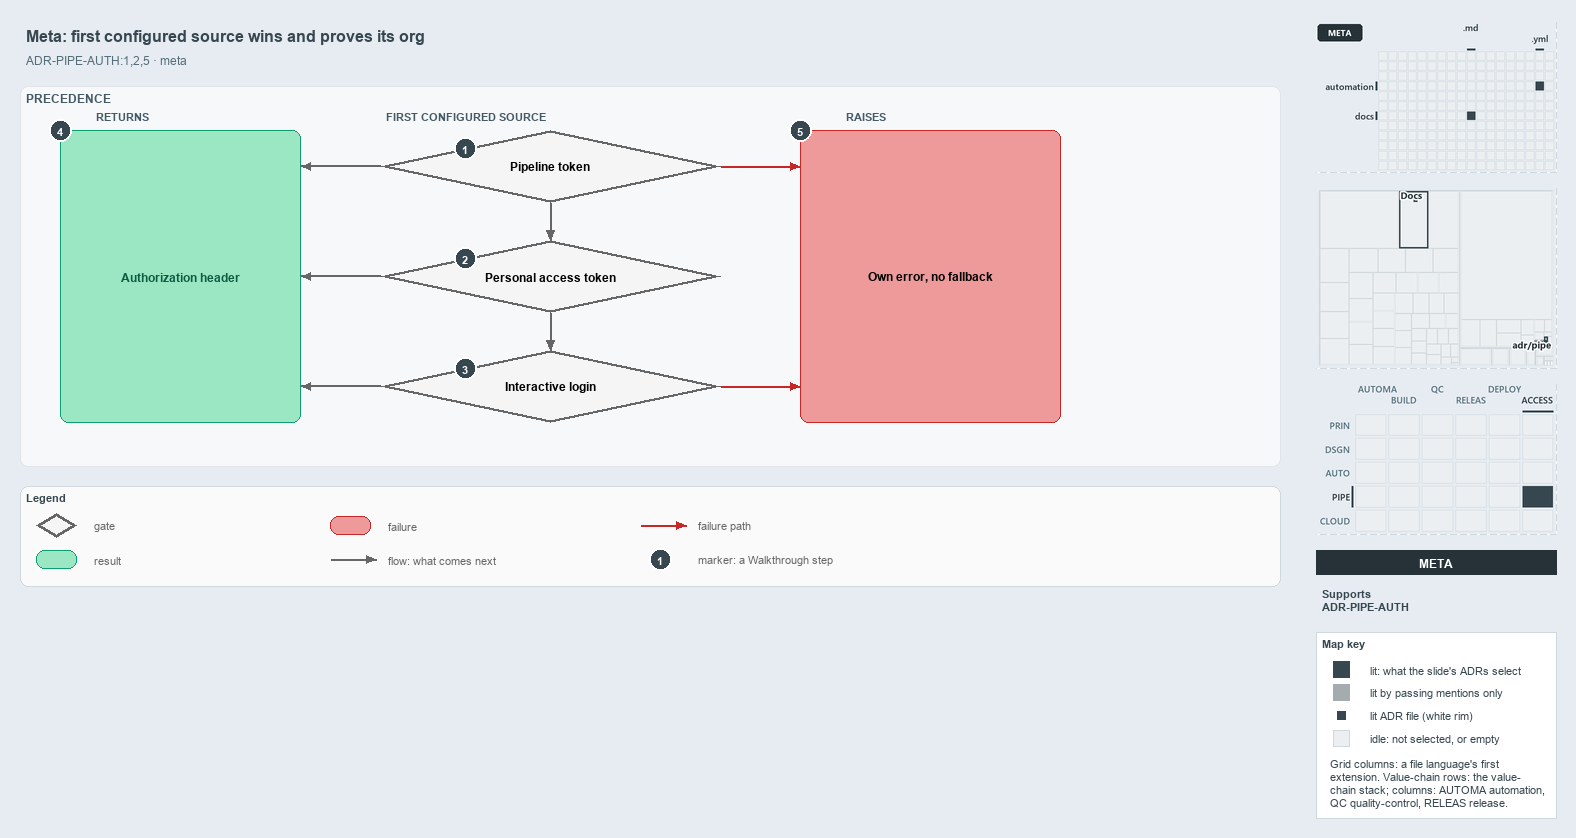

The diagram above was exported from draw.io. Its source (the exported page's mxGraphModel, read from the mxfile embedded in the PNG):
<mxGraphModel dx="1024" dy="768" grid="0" gridSize="10" guides="1" tooltips="1" connect="1" arrows="1" fold="1" page="1" pageScale="1" pageWidth="1572" pageHeight="610" background="#E6ECF2" math="0" shadow="0">
  <root>
    <mxCell id="0" />
    <mxCell id="1" parent="0" />
    <mxCell id="title" value="Meta: first configured source wins and proves its org" style="text;html=1;align=left;verticalAlign=middle;fontSize=16;fontStyle=1;fontColor=#37474F;" vertex="1" parent="1">
      <mxGeometry x="20" y="14" width="1260" height="30" as="geometry" />
    </mxCell>
    <mxCell id="subtitle" value="ADR-PIPE-AUTH:1,2,5 &amp;#183; meta" style="text;html=1;align=left;verticalAlign=middle;fontSize=12;fontColor=#546E7A;" vertex="1" parent="1">
      <mxGeometry x="20" y="44" width="1240" height="20" as="geometry" />
    </mxCell>
    <mxCell id="band" value="PRECEDENCE" style="rounded=1;html=1;arcSize=3;fillColor=#F6F8FA;strokeColor=#E1E4E8;verticalAlign=top;align=left;spacingLeft=8;fontStyle=1;fontSize=12;fontColor=#455A64;" vertex="1" parent="1">
      <mxGeometry x="20" y="80" width="1260" height="380" as="geometry" />
    </mxCell>
    <mxCell id="col-result" value="RETURNS" style="text;html=1;align=left;verticalAlign=middle;fontSize=11;fontStyle=1;fontColor=#455A64;" vertex="1" parent="1">
      <mxGeometry x="90" y="100" width="120" height="18" as="geometry" />
    </mxCell>
    <mxCell id="col-source" value="FIRST CONFIGURED SOURCE" style="text;html=1;align=left;verticalAlign=middle;fontSize=11;fontStyle=1;fontColor=#455A64;" vertex="1" parent="1">
      <mxGeometry x="380" y="100" width="220" height="18" as="geometry" />
    </mxCell>
    <mxCell id="col-fail" value="RAISES" style="text;html=1;align=left;verticalAlign=middle;fontSize=11;fontStyle=1;fontColor=#455A64;" vertex="1" parent="1">
      <mxGeometry x="840" y="100" width="120" height="18" as="geometry" />
    </mxCell>
    <mxCell id="g-pipeline" value="&lt;b&gt;Pipeline token&lt;/b&gt;" style="rhombus;whiteSpace=wrap;html=1;fillColor=#f5f5f5;strokeColor=#666666;strokeWidth=3;fontSize=12;" vertex="1" parent="1">
      <mxGeometry x="380" y="124" width="340" height="72" as="geometry" />
    </mxCell>
    <mxCell id="mark-1" value="1" style="ellipse;html=1;fillColor=#37474F;strokeColor=#FFFFFF;strokeWidth=2;fontColor=#FFFFFF;fontStyle=1;fontSize=11;" vertex="1" parent="1">
      <mxGeometry x="454.0" y="131.0" width="22" height="22" as="geometry" />
    </mxCell>
    <mxCell id="g-pat" value="&lt;b&gt;Personal access token&lt;/b&gt;" style="rhombus;whiteSpace=wrap;html=1;fillColor=#f5f5f5;strokeColor=#666666;strokeWidth=3;fontSize=12;" vertex="1" parent="1">
      <mxGeometry x="380" y="234" width="340" height="72" as="geometry" />
    </mxCell>
    <mxCell id="mark-2" value="2" style="ellipse;html=1;fillColor=#37474F;strokeColor=#FFFFFF;strokeWidth=2;fontColor=#FFFFFF;fontStyle=1;fontSize=11;" vertex="1" parent="1">
      <mxGeometry x="454.0" y="241.0" width="22" height="22" as="geometry" />
    </mxCell>
    <mxCell id="g-login" value="&lt;b&gt;Interactive login&lt;/b&gt;" style="rhombus;whiteSpace=wrap;html=1;fillColor=#f5f5f5;strokeColor=#666666;strokeWidth=3;fontSize=12;" vertex="1" parent="1">
      <mxGeometry x="380" y="344" width="340" height="72" as="geometry" />
    </mxCell>
    <mxCell id="mark-3" value="3" style="ellipse;html=1;fillColor=#37474F;strokeColor=#FFFFFF;strokeWidth=2;fontColor=#FFFFFF;fontStyle=1;fontSize=11;" vertex="1" parent="1">
      <mxGeometry x="454.0" y="351.0" width="22" height="22" as="geometry" />
    </mxCell>
    <mxCell id="r-header" value="&lt;b&gt;Authorization header&lt;/b&gt;" style="rounded=1;whiteSpace=wrap;html=1;arcSize=20;fillColor=#9BE7C4;strokeColor=#0E9F6E;fontColor=#0B5C43;fontSize=12;" vertex="1" parent="1">
      <mxGeometry x="60" y="124" width="240" height="292" as="geometry" />
    </mxCell>
    <mxCell id="f-own" value="&lt;b&gt;Own error, no fallback&lt;/b&gt;" style="rounded=1;whiteSpace=wrap;html=1;arcSize=20;fillColor=#EF9A9A;strokeColor=#C62828;fontSize=12;" vertex="1" parent="1">
      <mxGeometry x="800" y="124" width="260" height="292" as="geometry" />
    </mxCell>
    <mxCell id="p-e-g-pipeline-header-a" value="" style="text;html=1;strokeColor=none;fillColor=none;" vertex="1" parent="1">
      <mxGeometry x="380" y="160" width="1" height="1" as="geometry" />
    </mxCell>
    <mxCell id="p-e-g-pipeline-header-b" value="" style="text;html=1;strokeColor=none;fillColor=none;" vertex="1" parent="1">
      <mxGeometry x="300" y="160" width="1" height="1" as="geometry" />
    </mxCell>
    <mxCell id="e-g-pipeline-header" value="" style="edgeStyle=orthogonalEdgeStyle;rounded=1;html=1;fontSize=10;endArrow=block;strokeColor=#666666;" edge="1" parent="1" source="p-e-g-pipeline-header-a" target="p-e-g-pipeline-header-b">
      <mxGeometry relative="1" as="geometry" />
    </mxCell>
    <mxCell id="p-e-g-pat-header-a" value="" style="text;html=1;strokeColor=none;fillColor=none;" vertex="1" parent="1">
      <mxGeometry x="380" y="270" width="1" height="1" as="geometry" />
    </mxCell>
    <mxCell id="p-e-g-pat-header-b" value="" style="text;html=1;strokeColor=none;fillColor=none;" vertex="1" parent="1">
      <mxGeometry x="300" y="270" width="1" height="1" as="geometry" />
    </mxCell>
    <mxCell id="e-g-pat-header" value="" style="edgeStyle=orthogonalEdgeStyle;rounded=1;html=1;fontSize=10;endArrow=block;strokeColor=#666666;" edge="1" parent="1" source="p-e-g-pat-header-a" target="p-e-g-pat-header-b">
      <mxGeometry relative="1" as="geometry" />
    </mxCell>
    <mxCell id="p-e-g-login-header-a" value="" style="text;html=1;strokeColor=none;fillColor=none;" vertex="1" parent="1">
      <mxGeometry x="380" y="380" width="1" height="1" as="geometry" />
    </mxCell>
    <mxCell id="p-e-g-login-header-b" value="" style="text;html=1;strokeColor=none;fillColor=none;" vertex="1" parent="1">
      <mxGeometry x="300" y="380" width="1" height="1" as="geometry" />
    </mxCell>
    <mxCell id="e-g-login-header" value="" style="edgeStyle=orthogonalEdgeStyle;rounded=1;html=1;fontSize=10;endArrow=block;strokeColor=#666666;" edge="1" parent="1" source="p-e-g-login-header-a" target="p-e-g-login-header-b">
      <mxGeometry relative="1" as="geometry" />
    </mxCell>
    <mxCell id="p-e-pipeline-pat-a" value="" style="text;html=1;strokeColor=none;fillColor=none;" vertex="1" parent="1">
      <mxGeometry x="550" y="196" width="1" height="1" as="geometry" />
    </mxCell>
    <mxCell id="p-e-pipeline-pat-b" value="" style="text;html=1;strokeColor=none;fillColor=none;" vertex="1" parent="1">
      <mxGeometry x="550" y="234" width="1" height="1" as="geometry" />
    </mxCell>
    <mxCell id="e-pipeline-pat" value="" style="edgeStyle=orthogonalEdgeStyle;rounded=1;html=1;fontSize=10;endArrow=block;strokeColor=#666666;" edge="1" parent="1" source="p-e-pipeline-pat-a" target="p-e-pipeline-pat-b">
      <mxGeometry relative="1" as="geometry" />
    </mxCell>
    <mxCell id="p-e-pat-login-a" value="" style="text;html=1;strokeColor=none;fillColor=none;" vertex="1" parent="1">
      <mxGeometry x="550" y="306" width="1" height="1" as="geometry" />
    </mxCell>
    <mxCell id="p-e-pat-login-b" value="" style="text;html=1;strokeColor=none;fillColor=none;" vertex="1" parent="1">
      <mxGeometry x="550" y="344" width="1" height="1" as="geometry" />
    </mxCell>
    <mxCell id="e-pat-login" value="" style="edgeStyle=orthogonalEdgeStyle;rounded=1;html=1;fontSize=10;endArrow=block;strokeColor=#666666;" edge="1" parent="1" source="p-e-pat-login-a" target="p-e-pat-login-b">
      <mxGeometry relative="1" as="geometry" />
    </mxCell>
    <mxCell id="p-e-pipeline-own-a" value="" style="text;html=1;strokeColor=none;fillColor=none;" vertex="1" parent="1">
      <mxGeometry x="720" y="160" width="1" height="1" as="geometry" />
    </mxCell>
    <mxCell id="p-e-pipeline-own-b" value="" style="text;html=1;strokeColor=none;fillColor=none;" vertex="1" parent="1">
      <mxGeometry x="800" y="160" width="1" height="1" as="geometry" />
    </mxCell>
    <mxCell id="e-pipeline-own" value="" style="edgeStyle=orthogonalEdgeStyle;rounded=1;html=1;fontSize=10;endArrow=block;strokeColor=#C62828;" edge="1" parent="1" source="p-e-pipeline-own-a" target="p-e-pipeline-own-b">
      <mxGeometry relative="1" as="geometry" />
    </mxCell>
    <mxCell id="p-e-login-own-a" value="" style="text;html=1;strokeColor=none;fillColor=none;" vertex="1" parent="1">
      <mxGeometry x="720" y="380" width="1" height="1" as="geometry" />
    </mxCell>
    <mxCell id="p-e-login-own-b" value="" style="text;html=1;strokeColor=none;fillColor=none;" vertex="1" parent="1">
      <mxGeometry x="800" y="380" width="1" height="1" as="geometry" />
    </mxCell>
    <mxCell id="e-login-own" value="" style="edgeStyle=orthogonalEdgeStyle;rounded=1;html=1;fontSize=10;endArrow=block;strokeColor=#C62828;" edge="1" parent="1" source="p-e-login-own-a" target="p-e-login-own-b">
      <mxGeometry relative="1" as="geometry" />
    </mxCell>
    <mxCell id="mark-4" value="4" style="ellipse;html=1;fillColor=#37474F;strokeColor=#FFFFFF;strokeWidth=2;fontColor=#FFFFFF;fontStyle=1;fontSize=11;" vertex="1" parent="1">
      <mxGeometry x="49" y="113" width="22" height="22" as="geometry" />
    </mxCell>
    <mxCell id="mark-5" value="5" style="ellipse;html=1;fillColor=#37474F;strokeColor=#FFFFFF;strokeWidth=2;fontColor=#FFFFFF;fontStyle=1;fontSize=11;" vertex="1" parent="1">
      <mxGeometry x="789" y="113" width="22" height="22" as="geometry" />
    </mxCell>
    <mxCell id="legend" value="&lt;b&gt;Legend&lt;/b&gt;" style="rounded=1;whiteSpace=wrap;html=1;arcSize=6;fillColor=#FAFAFA;strokeColor=#CFD8DC;align=left;verticalAlign=top;spacing=8;fontSize=11;fontColor=#37474F;" vertex="1" parent="1">
      <mxGeometry x="20" y="480" width="1260" height="100" as="geometry" />
    </mxCell>
    <mxCell id="legend-0" value="" style="rhombus;whiteSpace=wrap;html=1;fillColor=#f5f5f5;strokeColor=#666666;strokeWidth=3;" vertex="1" parent="1">
      <mxGeometry x="36.0" y="507.0" width="40" height="24" as="geometry" />
    </mxCell>
    <mxCell id="legend-0-text" value="gate" style="text;html=1;align=left;verticalAlign=middle;fontSize=11;fontColor=#666666;" vertex="1" parent="1">
      <mxGeometry x="88" y="509" width="240" height="20" as="geometry" />
    </mxCell>
    <mxCell id="legend-1" value="" style="rounded=1;whiteSpace=wrap;html=1;arcSize=20;fillColor=#9BE7C4;strokeColor=#0E9F6E;" vertex="1" parent="1">
      <mxGeometry x="36.0" y="544.0" width="40" height="18" as="geometry" />
    </mxCell>
    <mxCell id="legend-1-text" value="result" style="text;html=1;align=left;verticalAlign=middle;fontSize=11;fontColor=#666666;" vertex="1" parent="1">
      <mxGeometry x="88" y="543" width="240" height="20" as="geometry" />
    </mxCell>
    <mxCell id="legend-2" value="" style="rounded=1;whiteSpace=wrap;html=1;arcSize=20;fillColor=#EF9A9A;strokeColor=#C62828;" vertex="1" parent="1">
      <mxGeometry x="330.0" y="510.0" width="40" height="18" as="geometry" />
    </mxCell>
    <mxCell id="legend-2-text" value="failure" style="text;html=1;align=left;verticalAlign=middle;fontSize=11;fontColor=#666666;" vertex="1" parent="1">
      <mxGeometry x="382" y="509" width="240" height="20" as="geometry" />
    </mxCell>
    <mxCell id="legend-3-a" value="" style="text;html=1;strokeColor=none;fillColor=none;" vertex="1" parent="1">
      <mxGeometry x="330" y="553" width="1" height="1" as="geometry" />
    </mxCell>
    <mxCell id="legend-3-b" value="" style="text;html=1;strokeColor=none;fillColor=none;" vertex="1" parent="1">
      <mxGeometry x="376" y="553" width="1" height="1" as="geometry" />
    </mxCell>
    <mxCell id="legend-3" value="" style="edgeStyle=orthogonalEdgeStyle;rounded=1;html=1;fontSize=10;endArrow=block;strokeColor=#666666;" edge="1" parent="1" source="legend-3-a" target="legend-3-b">
      <mxGeometry relative="1" as="geometry" />
    </mxCell>
    <mxCell id="legend-3-text" value="flow: what comes next" style="text;html=1;align=left;verticalAlign=middle;fontSize=11;fontColor=#666666;" vertex="1" parent="1">
      <mxGeometry x="382" y="543" width="240" height="20" as="geometry" />
    </mxCell>
    <mxCell id="legend-4-a" value="" style="text;html=1;strokeColor=none;fillColor=none;" vertex="1" parent="1">
      <mxGeometry x="640" y="519" width="1" height="1" as="geometry" />
    </mxCell>
    <mxCell id="legend-4-b" value="" style="text;html=1;strokeColor=none;fillColor=none;" vertex="1" parent="1">
      <mxGeometry x="686" y="519" width="1" height="1" as="geometry" />
    </mxCell>
    <mxCell id="legend-4" value="" style="edgeStyle=orthogonalEdgeStyle;rounded=1;html=1;fontSize=10;endArrow=block;strokeColor=#C62828;" edge="1" parent="1" source="legend-4-a" target="legend-4-b">
      <mxGeometry relative="1" as="geometry" />
    </mxCell>
    <mxCell id="legend-4-text" value="failure path" style="text;html=1;align=left;verticalAlign=middle;fontSize=11;fontColor=#666666;" vertex="1" parent="1">
      <mxGeometry x="692" y="509" width="240" height="20" as="geometry" />
    </mxCell>
    <mxCell id="legend-5" value="1" style="ellipse;html=1;fillColor=#37474F;strokeColor=#FFFFFF;strokeWidth=2;fontColor=#FFFFFF;fontStyle=1;fontSize=11;" vertex="1" parent="1">
      <mxGeometry x="649" y="542" width="22" height="22" as="geometry" />
    </mxCell>
    <mxCell id="legend-5-text" value="marker: a Walkthrough step" style="text;html=1;align=left;verticalAlign=middle;fontSize=11;fontColor=#666666;" vertex="1" parent="1">
      <mxGeometry x="692" y="543" width="240" height="20" as="geometry" />
    </mxCell>
    <mxCell id="minimap-grid" value="" style="shape=image;html=1;imageAspect=0;aspect=fixed;verticalLabelPosition=bottom;strokeColor=#CFD8DC;dashed=1;fillColor=#FAFAFA;image=data:image/png,(base64 omitted: 7080 chars);" vertex="1" parent="1">
      <mxGeometry x="1316" y="16" width="240" height="150" as="geometry" />
    </mxCell>
    <mxCell id="minimap-tree" value="" style="shape=image;html=1;imageAspect=0;aspect=fixed;verticalLabelPosition=bottom;strokeColor=#CFD8DC;dashed=1;fillColor=#FAFAFA;image=data:image/png,(base64 omitted: 8088 chars);" vertex="1" parent="1">
      <mxGeometry x="1316" y="182" width="240" height="180" as="geometry" />
    </mxCell>
    <mxCell id="minimap-chain" value="" style="shape=image;html=1;imageAspect=0;aspect=fixed;verticalLabelPosition=bottom;strokeColor=#CFD8DC;dashed=1;fillColor=#FAFAFA;image=data:image/png,(base64 omitted: 14152 chars);" vertex="1" parent="1">
      <mxGeometry x="1316" y="378" width="240" height="150" as="geometry" />
    </mxCell>
    <mxCell id="lens-badge" value="META" style="rounded=0;whiteSpace=wrap;html=1;align=center;verticalAlign=middle;fontSize=12;fontStyle=1;fontColor=#FFFFFF;fillColor=#263238;strokeColor=none;" vertex="1" parent="1">
      <mxGeometry x="1316" y="544" width="240" height="24" as="geometry" />
    </mxCell>
    <mxCell id="supports" value="&lt;b&gt;Supports&lt;/b&gt;&lt;br&gt;ADR-PIPE-AUTH" style="text;html=1;whiteSpace=wrap;align=left;verticalAlign=top;fontSize=11;fontColor=#37474F;" vertex="1" parent="1">
      <mxGeometry x="1316" y="576" width="240" height="38" as="geometry" />
    </mxCell>
    <mxCell id="mapkey" value="&lt;b&gt;Map key&lt;/b&gt;" style="rounded=0;whiteSpace=wrap;html=1;align=left;verticalAlign=top;fontSize=11;fontColor=#37474F;fillColor=#FFFFFF;strokeColor=#CFD8DC;spacingLeft=8;spacingTop=2;" vertex="1" parent="1">
      <mxGeometry x="1316" y="626" width="240" height="186" as="geometry" />
    </mxCell>
    <mxCell id="mapkey-lit" value="" style="rounded=0;html=1;fillColor=#37474F;strokeColor=#37474F;" vertex="1" parent="1">
      <mxGeometry x="1333.0" y="655.0" width="16" height="16" as="geometry" />
    </mxCell>
    <mxCell id="mapkey-lit-text" value="lit: what the slide's ADRs select" style="text;html=1;align=left;verticalAlign=middle;fontSize=11;fontColor=#37474F;" vertex="1" parent="1">
      <mxGeometry x="1364" y="653" width="184" height="20" as="geometry" />
    </mxCell>
    <mxCell id="mapkey-touched" value="" style="rounded=0;html=1;fillColor=#A4ACB0;strokeColor=#A4ACB0;" vertex="1" parent="1">
      <mxGeometry x="1333.0" y="678.0" width="16" height="16" as="geometry" />
    </mxCell>
    <mxCell id="mapkey-touched-text" value="lit by passing mentions only" style="text;html=1;align=left;verticalAlign=middle;fontSize=11;fontColor=#37474F;" vertex="1" parent="1">
      <mxGeometry x="1364" y="676" width="184" height="20" as="geometry" />
    </mxCell>
    <mxCell id="mapkey-adr" value="" style="rounded=0;html=1;fillColor=#37474F;strokeColor=#FFFFFF;strokeWidth=2;" vertex="1" parent="1">
      <mxGeometry x="1335.0" y="703.0" width="12" height="12" as="geometry" />
    </mxCell>
    <mxCell id="mapkey-adr-text" value="lit ADR file (white rim)" style="text;html=1;align=left;verticalAlign=middle;fontSize=11;fontColor=#37474F;" vertex="1" parent="1">
      <mxGeometry x="1364" y="699" width="184" height="20" as="geometry" />
    </mxCell>
    <mxCell id="mapkey-idle" value="" style="rounded=0;html=1;fillColor=#ECEFF1;strokeColor=#CFD8DC;" vertex="1" parent="1">
      <mxGeometry x="1333.0" y="724.0" width="16" height="16" as="geometry" />
    </mxCell>
    <mxCell id="mapkey-idle-text" value="idle: not selected, or empty" style="text;html=1;align=left;verticalAlign=middle;fontSize=11;fontColor=#37474F;" vertex="1" parent="1">
      <mxGeometry x="1364" y="722" width="184" height="20" as="geometry" />
    </mxCell>
    <mxCell id="mapkey-codes" value="Grid columns: a file language's first&lt;br&gt;extension. Value-chain rows: the value-&lt;br&gt;chain stack; columns: AUTOMA automation,&lt;br&gt;QC quality-control, RELEAS release." style="text;html=1;align=left;verticalAlign=top;whiteSpace=wrap;fontSize=11;fontColor=#37474F;" vertex="1" parent="1">
      <mxGeometry x="1324" y="746" width="224" height="60" as="geometry" />
    </mxCell>
  </root>
</mxGraphModel>